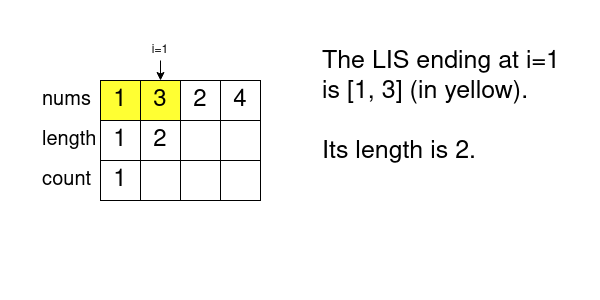

The diagram above was exported from draw.io. Its source (the exported page's mxGraphModel, read from the mxfile embedded in the PNG):
<mxGraphModel dx="1360" dy="751" grid="1" gridSize="10" guides="1" tooltips="1" connect="1" arrows="1" fold="1" page="1" pageScale="1" pageWidth="600" pageHeight="300" math="0" shadow="0">
  <root>
    <mxCell id="0" />
    <mxCell id="1" parent="0" />
    <mxCell id="y4JSV96lcPhyqdaNAE09-1" value="1" style="rounded=0;whiteSpace=wrap;html=1;fontSize=24;fillColor=#FFFF33;" parent="1" vertex="1">
      <mxGeometry x="100" y="80" width="40" height="40" as="geometry" />
    </mxCell>
    <mxCell id="y4JSV96lcPhyqdaNAE09-2" value="3" style="rounded=0;whiteSpace=wrap;html=1;fontSize=24;fillColor=#FFFF33;" parent="1" vertex="1">
      <mxGeometry x="140" y="80" width="40" height="40" as="geometry" />
    </mxCell>
    <mxCell id="y4JSV96lcPhyqdaNAE09-3" value="2" style="rounded=0;whiteSpace=wrap;html=1;fontSize=24;" parent="1" vertex="1">
      <mxGeometry x="180" y="80" width="40" height="40" as="geometry" />
    </mxCell>
    <mxCell id="y4JSV96lcPhyqdaNAE09-4" value="4" style="rounded=0;whiteSpace=wrap;html=1;fontSize=24;" parent="1" vertex="1">
      <mxGeometry x="220" y="80" width="40" height="40" as="geometry" />
    </mxCell>
    <mxCell id="y4JSV96lcPhyqdaNAE09-5" value="nums" style="text;html=1;strokeColor=none;fillColor=none;align=left;verticalAlign=middle;whiteSpace=wrap;rounded=0;fontSize=20;" parent="1" vertex="1">
      <mxGeometry x="40" y="80" width="60" height="40" as="geometry" />
    </mxCell>
    <mxCell id="y4JSV96lcPhyqdaNAE09-6" value="length" style="text;html=1;strokeColor=none;fillColor=none;align=left;verticalAlign=middle;whiteSpace=wrap;rounded=0;fontSize=20;" parent="1" vertex="1">
      <mxGeometry x="40" y="120" width="60" height="40" as="geometry" />
    </mxCell>
    <mxCell id="y4JSV96lcPhyqdaNAE09-7" value="&lt;div&gt;count&lt;/div&gt;" style="text;html=1;strokeColor=none;fillColor=none;align=left;verticalAlign=middle;whiteSpace=wrap;rounded=0;fontSize=20;" parent="1" vertex="1">
      <mxGeometry x="40" y="160" width="60" height="40" as="geometry" />
    </mxCell>
    <mxCell id="y4JSV96lcPhyqdaNAE09-8" value="1" style="rounded=0;whiteSpace=wrap;html=1;fontSize=24;" parent="1" vertex="1">
      <mxGeometry x="100" y="120" width="40" height="40" as="geometry" />
    </mxCell>
    <mxCell id="y4JSV96lcPhyqdaNAE09-9" value="2" style="rounded=0;whiteSpace=wrap;html=1;fontSize=24;" parent="1" vertex="1">
      <mxGeometry x="140" y="120" width="40" height="40" as="geometry" />
    </mxCell>
    <mxCell id="y4JSV96lcPhyqdaNAE09-10" value="" style="rounded=0;whiteSpace=wrap;html=1;fontSize=24;" parent="1" vertex="1">
      <mxGeometry x="180" y="120" width="40" height="40" as="geometry" />
    </mxCell>
    <mxCell id="y4JSV96lcPhyqdaNAE09-11" value="" style="rounded=0;whiteSpace=wrap;html=1;fontSize=24;" parent="1" vertex="1">
      <mxGeometry x="220" y="120" width="40" height="40" as="geometry" />
    </mxCell>
    <mxCell id="y4JSV96lcPhyqdaNAE09-12" value="1" style="rounded=0;whiteSpace=wrap;html=1;fontSize=24;" parent="1" vertex="1">
      <mxGeometry x="100" y="160" width="40" height="40" as="geometry" />
    </mxCell>
    <mxCell id="y4JSV96lcPhyqdaNAE09-13" value="" style="rounded=0;whiteSpace=wrap;html=1;fontSize=24;" parent="1" vertex="1">
      <mxGeometry x="140" y="160" width="40" height="40" as="geometry" />
    </mxCell>
    <mxCell id="y4JSV96lcPhyqdaNAE09-14" value="" style="rounded=0;whiteSpace=wrap;html=1;fontSize=24;" parent="1" vertex="1">
      <mxGeometry x="180" y="160" width="40" height="40" as="geometry" />
    </mxCell>
    <mxCell id="y4JSV96lcPhyqdaNAE09-15" value="" style="rounded=0;whiteSpace=wrap;html=1;fontSize=24;" parent="1" vertex="1">
      <mxGeometry x="220" y="160" width="40" height="40" as="geometry" />
    </mxCell>
    <mxCell id="8nLggnxS4SWilzLX0Qtl-1" value="&lt;div&gt;The LIS ending at i=1 is [1, 3] (in yellow).&lt;/div&gt;&lt;div&gt;&lt;br&gt;&lt;/div&gt;&lt;div&gt;Its length is 2.&lt;br&gt;&lt;/div&gt;" style="text;html=1;strokeColor=none;fillColor=none;align=left;verticalAlign=top;whiteSpace=wrap;rounded=0;fontSize=25;" vertex="1" parent="1">
      <mxGeometry x="320" y="40" width="260" height="240" as="geometry" />
    </mxCell>
    <mxCell id="8nLggnxS4SWilzLX0Qtl-3" value="i=1" style="text;html=1;strokeColor=none;fillColor=none;align=center;verticalAlign=middle;whiteSpace=wrap;rounded=0;" vertex="1" parent="1">
      <mxGeometry x="150" y="40" width="20" height="20" as="geometry" />
    </mxCell>
    <mxCell id="8nLggnxS4SWilzLX0Qtl-4" value="" style="endArrow=classic;html=1;rounded=0;exitX=0.5;exitY=1;exitDx=0;exitDy=0;entryX=0.5;entryY=0;entryDx=0;entryDy=0;" edge="1" parent="1" source="8nLggnxS4SWilzLX0Qtl-3" target="y4JSV96lcPhyqdaNAE09-2">
      <mxGeometry width="50" height="50" relative="1" as="geometry">
        <mxPoint x="270" y="360" as="sourcePoint" />
        <mxPoint x="320" y="310" as="targetPoint" />
      </mxGeometry>
    </mxCell>
  </root>
</mxGraphModel>